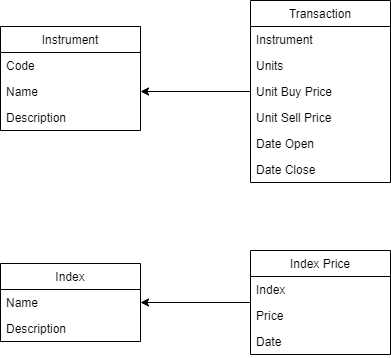

The diagram above was exported from draw.io. Its source (the exported page's mxGraphModel, read from the mxfile embedded in the PNG):
<mxGraphModel dx="948" dy="529" grid="1" gridSize="10" guides="1" tooltips="1" connect="1" arrows="1" fold="1" page="1" pageScale="1" pageWidth="827" pageHeight="1169" math="0" shadow="0">
  <root>
    <mxCell id="0" />
    <mxCell id="1" parent="0" />
    <mxCell id="A6ynM4DO15eSAuT-LrRw-1" value="Instrument" style="swimlane;fontStyle=0;childLayout=stackLayout;horizontal=1;startSize=26;fillColor=none;horizontalStack=0;resizeParent=1;resizeParentMax=0;resizeLast=0;collapsible=1;marginBottom=0;" vertex="1" parent="1">
      <mxGeometry x="80" y="186" width="140" height="104" as="geometry" />
    </mxCell>
    <mxCell id="A6ynM4DO15eSAuT-LrRw-2" value="Code" style="text;strokeColor=none;fillColor=none;align=left;verticalAlign=top;spacingLeft=4;spacingRight=4;overflow=hidden;rotatable=0;points=[[0,0.5],[1,0.5]];portConstraint=eastwest;" vertex="1" parent="A6ynM4DO15eSAuT-LrRw-1">
      <mxGeometry y="26" width="140" height="26" as="geometry" />
    </mxCell>
    <mxCell id="A6ynM4DO15eSAuT-LrRw-3" value="Name" style="text;strokeColor=none;fillColor=none;align=left;verticalAlign=top;spacingLeft=4;spacingRight=4;overflow=hidden;rotatable=0;points=[[0,0.5],[1,0.5]];portConstraint=eastwest;" vertex="1" parent="A6ynM4DO15eSAuT-LrRw-1">
      <mxGeometry y="52" width="140" height="26" as="geometry" />
    </mxCell>
    <mxCell id="A6ynM4DO15eSAuT-LrRw-4" value="Description" style="text;strokeColor=none;fillColor=none;align=left;verticalAlign=top;spacingLeft=4;spacingRight=4;overflow=hidden;rotatable=0;points=[[0,0.5],[1,0.5]];portConstraint=eastwest;" vertex="1" parent="A6ynM4DO15eSAuT-LrRw-1">
      <mxGeometry y="78" width="140" height="26" as="geometry" />
    </mxCell>
    <mxCell id="A6ynM4DO15eSAuT-LrRw-5" value="Transaction" style="swimlane;fontStyle=0;childLayout=stackLayout;horizontal=1;startSize=26;fillColor=none;horizontalStack=0;resizeParent=1;resizeParentMax=0;resizeLast=0;collapsible=1;marginBottom=0;" vertex="1" parent="1">
      <mxGeometry x="330" y="160" width="140" height="182" as="geometry" />
    </mxCell>
    <mxCell id="A6ynM4DO15eSAuT-LrRw-6" value="Instrument" style="text;strokeColor=none;fillColor=none;align=left;verticalAlign=top;spacingLeft=4;spacingRight=4;overflow=hidden;rotatable=0;points=[[0,0.5],[1,0.5]];portConstraint=eastwest;" vertex="1" parent="A6ynM4DO15eSAuT-LrRw-5">
      <mxGeometry y="26" width="140" height="26" as="geometry" />
    </mxCell>
    <mxCell id="A6ynM4DO15eSAuT-LrRw-7" value="Units" style="text;strokeColor=none;fillColor=none;align=left;verticalAlign=top;spacingLeft=4;spacingRight=4;overflow=hidden;rotatable=0;points=[[0,0.5],[1,0.5]];portConstraint=eastwest;" vertex="1" parent="A6ynM4DO15eSAuT-LrRw-5">
      <mxGeometry y="52" width="140" height="26" as="geometry" />
    </mxCell>
    <mxCell id="A6ynM4DO15eSAuT-LrRw-8" value="Unit Buy Price" style="text;strokeColor=none;fillColor=none;align=left;verticalAlign=top;spacingLeft=4;spacingRight=4;overflow=hidden;rotatable=0;points=[[0,0.5],[1,0.5]];portConstraint=eastwest;" vertex="1" parent="A6ynM4DO15eSAuT-LrRw-5">
      <mxGeometry y="78" width="140" height="26" as="geometry" />
    </mxCell>
    <mxCell id="A6ynM4DO15eSAuT-LrRw-9" value="Unit Sell Price" style="text;strokeColor=none;fillColor=none;align=left;verticalAlign=top;spacingLeft=4;spacingRight=4;overflow=hidden;rotatable=0;points=[[0,0.5],[1,0.5]];portConstraint=eastwest;" vertex="1" parent="A6ynM4DO15eSAuT-LrRw-5">
      <mxGeometry y="104" width="140" height="26" as="geometry" />
    </mxCell>
    <mxCell id="A6ynM4DO15eSAuT-LrRw-10" value="Date Open" style="text;strokeColor=none;fillColor=none;align=left;verticalAlign=top;spacingLeft=4;spacingRight=4;overflow=hidden;rotatable=0;points=[[0,0.5],[1,0.5]];portConstraint=eastwest;" vertex="1" parent="A6ynM4DO15eSAuT-LrRw-5">
      <mxGeometry y="130" width="140" height="26" as="geometry" />
    </mxCell>
    <mxCell id="A6ynM4DO15eSAuT-LrRw-11" value="Date Close" style="text;strokeColor=none;fillColor=none;align=left;verticalAlign=top;spacingLeft=4;spacingRight=4;overflow=hidden;rotatable=0;points=[[0,0.5],[1,0.5]];portConstraint=eastwest;" vertex="1" parent="A6ynM4DO15eSAuT-LrRw-5">
      <mxGeometry y="156" width="140" height="26" as="geometry" />
    </mxCell>
    <mxCell id="A6ynM4DO15eSAuT-LrRw-12" value="Index" style="swimlane;fontStyle=0;childLayout=stackLayout;horizontal=1;startSize=26;fillColor=none;horizontalStack=0;resizeParent=1;resizeParentMax=0;resizeLast=0;collapsible=1;marginBottom=0;" vertex="1" parent="1">
      <mxGeometry x="80" y="423" width="140" height="78" as="geometry" />
    </mxCell>
    <mxCell id="A6ynM4DO15eSAuT-LrRw-14" value="Name" style="text;strokeColor=none;fillColor=none;align=left;verticalAlign=top;spacingLeft=4;spacingRight=4;overflow=hidden;rotatable=0;points=[[0,0.5],[1,0.5]];portConstraint=eastwest;" vertex="1" parent="A6ynM4DO15eSAuT-LrRw-12">
      <mxGeometry y="26" width="140" height="26" as="geometry" />
    </mxCell>
    <mxCell id="A6ynM4DO15eSAuT-LrRw-15" value="Description" style="text;strokeColor=none;fillColor=none;align=left;verticalAlign=top;spacingLeft=4;spacingRight=4;overflow=hidden;rotatable=0;points=[[0,0.5],[1,0.5]];portConstraint=eastwest;" vertex="1" parent="A6ynM4DO15eSAuT-LrRw-12">
      <mxGeometry y="52" width="140" height="26" as="geometry" />
    </mxCell>
    <mxCell id="A6ynM4DO15eSAuT-LrRw-16" value="Index Price" style="swimlane;fontStyle=0;childLayout=stackLayout;horizontal=1;startSize=26;fillColor=none;horizontalStack=0;resizeParent=1;resizeParentMax=0;resizeLast=0;collapsible=1;marginBottom=0;" vertex="1" parent="1">
      <mxGeometry x="330" y="410" width="140" height="104" as="geometry" />
    </mxCell>
    <mxCell id="A6ynM4DO15eSAuT-LrRw-17" value="Index" style="text;strokeColor=none;fillColor=none;align=left;verticalAlign=top;spacingLeft=4;spacingRight=4;overflow=hidden;rotatable=0;points=[[0,0.5],[1,0.5]];portConstraint=eastwest;" vertex="1" parent="A6ynM4DO15eSAuT-LrRw-16">
      <mxGeometry y="26" width="140" height="26" as="geometry" />
    </mxCell>
    <mxCell id="A6ynM4DO15eSAuT-LrRw-18" value="Price" style="text;strokeColor=none;fillColor=none;align=left;verticalAlign=top;spacingLeft=4;spacingRight=4;overflow=hidden;rotatable=0;points=[[0,0.5],[1,0.5]];portConstraint=eastwest;" vertex="1" parent="A6ynM4DO15eSAuT-LrRw-16">
      <mxGeometry y="52" width="140" height="26" as="geometry" />
    </mxCell>
    <mxCell id="A6ynM4DO15eSAuT-LrRw-19" value="Date" style="text;strokeColor=none;fillColor=none;align=left;verticalAlign=top;spacingLeft=4;spacingRight=4;overflow=hidden;rotatable=0;points=[[0,0.5],[1,0.5]];portConstraint=eastwest;" vertex="1" parent="A6ynM4DO15eSAuT-LrRw-16">
      <mxGeometry y="78" width="140" height="26" as="geometry" />
    </mxCell>
    <mxCell id="A6ynM4DO15eSAuT-LrRw-20" value="" style="endArrow=classic;html=1;exitX=0;exitY=0.5;exitDx=0;exitDy=0;entryX=1;entryY=0.5;entryDx=0;entryDy=0;" edge="1" parent="1" source="A6ynM4DO15eSAuT-LrRw-8" target="A6ynM4DO15eSAuT-LrRw-3">
      <mxGeometry width="50" height="50" relative="1" as="geometry">
        <mxPoint x="327" y="240" as="sourcePoint" />
        <mxPoint x="140" y="340" as="targetPoint" />
      </mxGeometry>
    </mxCell>
    <mxCell id="A6ynM4DO15eSAuT-LrRw-21" value="" style="endArrow=classic;html=1;" edge="1" parent="1" target="A6ynM4DO15eSAuT-LrRw-14">
      <mxGeometry width="50" height="50" relative="1" as="geometry">
        <mxPoint x="330" y="462" as="sourcePoint" />
        <mxPoint x="250" y="462" as="targetPoint" />
      </mxGeometry>
    </mxCell>
  </root>
</mxGraphModel>